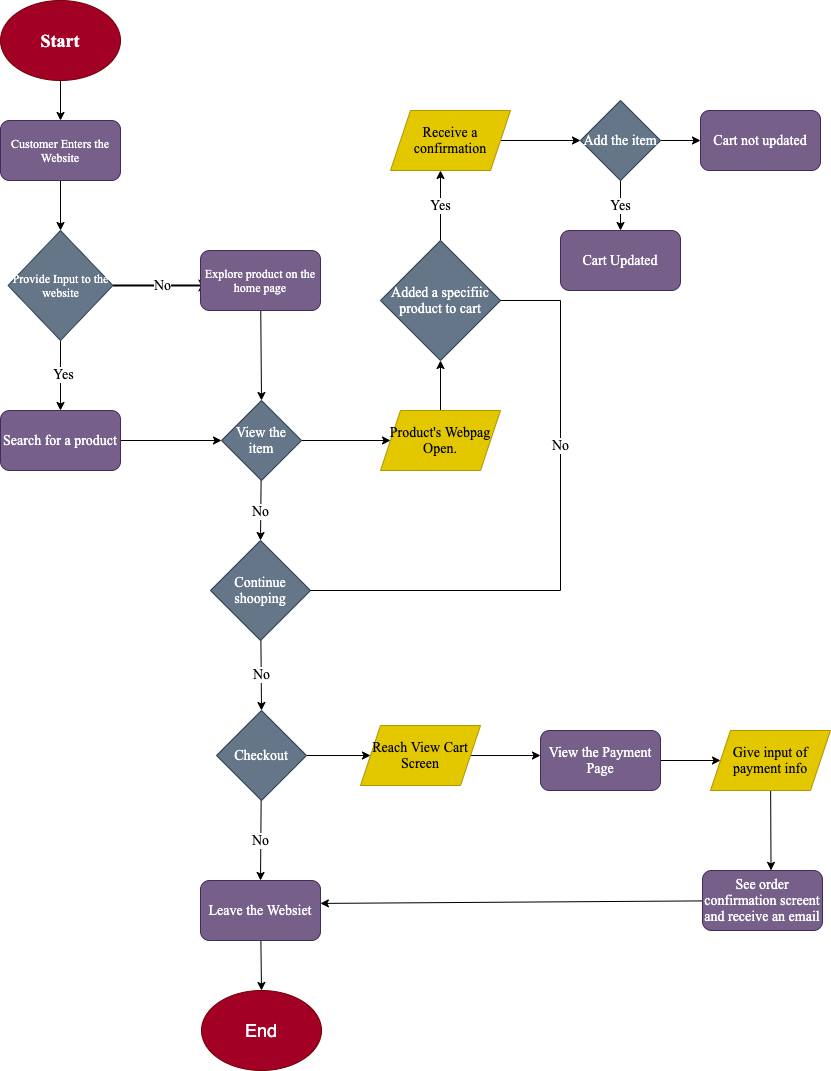

The diagram above was exported from draw.io. Its source (the exported page's mxGraphModel, read from the mxfile embedded in the PNG):
<mxGraphModel dx="1167" dy="1236" grid="1" gridSize="10" guides="1" tooltips="1" connect="1" arrows="1" fold="1" page="1" pageScale="1" pageWidth="850" pageHeight="1100" math="0" shadow="0">
  <root>
    <mxCell id="0" />
    <mxCell id="1" parent="0" />
    <mxCell id="5" style="edgeStyle=none;html=1;entryX=0.5;entryY=0;entryDx=0;entryDy=0;fontFamily=Times New Roman;" parent="1" source="2" target="4" edge="1">
      <mxGeometry relative="1" as="geometry" />
    </mxCell>
    <mxCell id="2" value="&lt;h2&gt;&lt;font face=&quot;Times New Roman&quot;&gt;Start&lt;/font&gt;&lt;/h2&gt;" style="ellipse;whiteSpace=wrap;html=1;fillColor=#a20025;fontColor=#ffffff;strokeColor=#6F0000;" parent="1" vertex="1">
      <mxGeometry x="10" width="120" height="80" as="geometry" />
    </mxCell>
    <mxCell id="7" style="edgeStyle=none;html=1;entryX=0.5;entryY=0;entryDx=0;entryDy=0;fontFamily=Times New Roman;" parent="1" source="4" target="6" edge="1">
      <mxGeometry relative="1" as="geometry" />
    </mxCell>
    <mxCell id="4" value="Customer Enters the Website" style="rounded=1;whiteSpace=wrap;html=1;fontFamily=Times New Roman;fillColor=#76608a;strokeColor=#432D57;fontColor=#ffffff;" parent="1" vertex="1">
      <mxGeometry x="10" y="120" width="120" height="60" as="geometry" />
    </mxCell>
    <mxCell id="10" value="&lt;font style=&quot;font-size: 14px&quot;&gt;No&lt;/font&gt;" style="edgeStyle=none;html=1;entryX=0.083;entryY=0.583;entryDx=0;entryDy=0;entryPerimeter=0;fontFamily=Times New Roman;strokeWidth=2;" parent="1" source="6" target="8" edge="1">
      <mxGeometry relative="1" as="geometry" />
    </mxCell>
    <mxCell id="12" style="edgeStyle=none;html=1;entryX=0.5;entryY=0;entryDx=0;entryDy=0;fontFamily=Times New Roman;fontSize=14;strokeWidth=1;" parent="1" source="6" target="11" edge="1">
      <mxGeometry relative="1" as="geometry" />
    </mxCell>
    <mxCell id="13" value="Yes" style="edgeLabel;html=1;align=center;verticalAlign=middle;resizable=0;points=[];fontSize=14;fontFamily=Times New Roman;" parent="12" vertex="1" connectable="0">
      <mxGeometry x="-0.0857" y="2" relative="1" as="geometry">
        <mxPoint as="offset" />
      </mxGeometry>
    </mxCell>
    <mxCell id="6" value="Provide Input to the website" style="rhombus;whiteSpace=wrap;html=1;fontFamily=Times New Roman;fillColor=#647687;fontColor=#ffffff;strokeColor=#314354;" parent="1" vertex="1">
      <mxGeometry x="17.5" y="230" width="105" height="110" as="geometry" />
    </mxCell>
    <mxCell id="38" style="edgeStyle=none;html=1;entryX=0.5;entryY=0;entryDx=0;entryDy=0;fontFamily=Times New Roman;fontSize=14;strokeWidth=1;" parent="1" source="8" target="37" edge="1">
      <mxGeometry relative="1" as="geometry" />
    </mxCell>
    <mxCell id="8" value="Explore product on the home page" style="rounded=1;whiteSpace=wrap;html=1;fontFamily=Times New Roman;fillColor=#76608a;fontColor=#ffffff;strokeColor=#432D57;" parent="1" vertex="1">
      <mxGeometry x="210" y="250" width="120" height="60" as="geometry" />
    </mxCell>
    <mxCell id="39" style="edgeStyle=none;html=1;entryX=0;entryY=0.5;entryDx=0;entryDy=0;fontFamily=Times New Roman;fontSize=14;strokeWidth=1;" parent="1" source="11" target="37" edge="1">
      <mxGeometry relative="1" as="geometry" />
    </mxCell>
    <mxCell id="11" value="Search for a product" style="rounded=1;whiteSpace=wrap;html=1;fontFamily=Times New Roman;fontSize=14;fillColor=#76608a;fontColor=#ffffff;strokeColor=#432D57;" parent="1" vertex="1">
      <mxGeometry x="10" y="410" width="120" height="60" as="geometry" />
    </mxCell>
    <mxCell id="44" value="Yes&lt;br&gt;" style="edgeStyle=none;html=1;entryX=0.5;entryY=1;entryDx=0;entryDy=0;fontFamily=Times New Roman;fontSize=14;strokeWidth=1;" parent="1" source="17" edge="1">
      <mxGeometry relative="1" as="geometry">
        <mxPoint x="450" y="170" as="targetPoint" />
      </mxGeometry>
    </mxCell>
    <mxCell id="17" value="Added a specifiic product to cart" style="rhombus;whiteSpace=wrap;html=1;fontFamily=Times New Roman;fontSize=14;fillColor=#647687;fontColor=#ffffff;strokeColor=#314354;" parent="1" vertex="1">
      <mxGeometry x="390" y="240" width="120" height="120" as="geometry" />
    </mxCell>
    <mxCell id="25" value="No" style="edgeStyle=none;html=1;entryX=0.5;entryY=0;entryDx=0;entryDy=0;fontFamily=Times New Roman;fontSize=14;strokeWidth=1;" parent="1" source="20" target="24" edge="1">
      <mxGeometry relative="1" as="geometry" />
    </mxCell>
    <mxCell id="20" value="Continue shooping" style="rhombus;whiteSpace=wrap;html=1;fontFamily=Times New Roman;fontSize=14;fillColor=#647687;fontColor=#ffffff;strokeColor=#314354;" parent="1" vertex="1">
      <mxGeometry x="220" y="540" width="100" height="100" as="geometry" />
    </mxCell>
    <mxCell id="59" style="edgeStyle=none;html=1;entryX=0;entryY=0.5;entryDx=0;entryDy=0;fontFamily=Times New Roman;fontSize=14;strokeWidth=1;" parent="1" source="24" target="58" edge="1">
      <mxGeometry relative="1" as="geometry" />
    </mxCell>
    <mxCell id="60" value="No" style="edgeStyle=none;html=1;entryX=0.5;entryY=0;entryDx=0;entryDy=0;fontFamily=Times New Roman;fontSize=14;strokeWidth=1;" parent="1" source="24" target="26" edge="1">
      <mxGeometry relative="1" as="geometry" />
    </mxCell>
    <mxCell id="24" value="Checkout" style="rhombus;whiteSpace=wrap;html=1;fontFamily=Times New Roman;fontSize=14;fillColor=#647687;fontColor=#ffffff;strokeColor=#314354;" parent="1" vertex="1">
      <mxGeometry x="226" y="710" width="90" height="90" as="geometry" />
    </mxCell>
    <mxCell id="69" style="edgeStyle=none;html=1;entryX=0.5;entryY=0;entryDx=0;entryDy=0;fontSize=18;" edge="1" parent="1" source="26" target="68">
      <mxGeometry relative="1" as="geometry" />
    </mxCell>
    <mxCell id="26" value="Leave the Websiet" style="rounded=1;whiteSpace=wrap;html=1;fontFamily=Times New Roman;fontSize=14;fillColor=#76608a;fontColor=#ffffff;strokeColor=#432D57;" parent="1" vertex="1">
      <mxGeometry x="210" y="880" width="120" height="60" as="geometry" />
    </mxCell>
    <mxCell id="51" style="edgeStyle=none;html=1;fontFamily=Times New Roman;fontSize=14;strokeWidth=1;" parent="1" edge="1">
      <mxGeometry relative="1" as="geometry">
        <mxPoint x="510" y="140" as="sourcePoint" />
        <mxPoint x="590" y="140" as="targetPoint" />
      </mxGeometry>
    </mxCell>
    <mxCell id="41" style="edgeStyle=none;html=1;entryX=0;entryY=0.5;entryDx=0;entryDy=0;fontFamily=Times New Roman;fontSize=14;strokeWidth=1;" parent="1" source="37" target="40" edge="1">
      <mxGeometry relative="1" as="geometry" />
    </mxCell>
    <mxCell id="43" value="No" style="edgeStyle=none;html=1;entryX=0.5;entryY=0;entryDx=0;entryDy=0;fontFamily=Times New Roman;fontSize=14;strokeWidth=1;" parent="1" source="37" target="20" edge="1">
      <mxGeometry relative="1" as="geometry" />
    </mxCell>
    <mxCell id="37" value="View the item" style="rhombus;whiteSpace=wrap;html=1;fontFamily=Times New Roman;fontSize=14;fillColor=#647687;fontColor=#ffffff;strokeColor=#314354;" parent="1" vertex="1">
      <mxGeometry x="231" y="400" width="80" height="80" as="geometry" />
    </mxCell>
    <mxCell id="42" value="" style="edgeStyle=none;html=1;fontFamily=Times New Roman;fontSize=14;strokeWidth=1;" parent="1" source="40" target="17" edge="1">
      <mxGeometry relative="1" as="geometry" />
    </mxCell>
    <mxCell id="40" value="Product's Webpag Open." style="shape=parallelogram;perimeter=parallelogramPerimeter;whiteSpace=wrap;html=1;fixedSize=1;fontFamily=Times New Roman;fontSize=14;fillColor=#e3c800;fontColor=#000000;strokeColor=#B09500;" parent="1" vertex="1">
      <mxGeometry x="390" y="410" width="120" height="60" as="geometry" />
    </mxCell>
    <mxCell id="47" value="" style="endArrow=none;html=1;fontFamily=Times New Roman;fontSize=14;strokeWidth=1;" parent="1" edge="1">
      <mxGeometry width="50" height="50" relative="1" as="geometry">
        <mxPoint x="510" y="300" as="sourcePoint" />
        <mxPoint x="570" y="300" as="targetPoint" />
      </mxGeometry>
    </mxCell>
    <mxCell id="48" value="No" style="endArrow=none;html=1;fontFamily=Times New Roman;fontSize=14;strokeWidth=1;" parent="1" edge="1">
      <mxGeometry width="50" height="50" relative="1" as="geometry">
        <mxPoint x="570" y="590" as="sourcePoint" />
        <mxPoint x="570" y="300" as="targetPoint" />
      </mxGeometry>
    </mxCell>
    <mxCell id="49" value="" style="endArrow=none;html=1;fontFamily=Times New Roman;fontSize=14;strokeWidth=1;" parent="1" edge="1">
      <mxGeometry width="50" height="50" relative="1" as="geometry">
        <mxPoint x="320" y="590" as="sourcePoint" />
        <mxPoint x="570" y="590" as="targetPoint" />
      </mxGeometry>
    </mxCell>
    <mxCell id="52" value="Receive a confirmation" style="shape=parallelogram;perimeter=parallelogramPerimeter;whiteSpace=wrap;html=1;fixedSize=1;fontFamily=Times New Roman;fontSize=14;fillColor=#e3c800;fontColor=#000000;strokeColor=#B09500;" parent="1" vertex="1">
      <mxGeometry x="400" y="110" width="120" height="60" as="geometry" />
    </mxCell>
    <mxCell id="55" value="Yes" style="edgeStyle=none;html=1;entryX=0.5;entryY=0;entryDx=0;entryDy=0;fontFamily=Times New Roman;fontSize=14;strokeWidth=1;" parent="1" source="53" target="54" edge="1">
      <mxGeometry relative="1" as="geometry" />
    </mxCell>
    <mxCell id="57" style="edgeStyle=none;html=1;entryX=0;entryY=0.5;entryDx=0;entryDy=0;fontFamily=Times New Roman;fontSize=14;strokeWidth=1;" parent="1" source="53" target="56" edge="1">
      <mxGeometry relative="1" as="geometry" />
    </mxCell>
    <mxCell id="53" value="Add the item" style="rhombus;whiteSpace=wrap;html=1;fontFamily=Times New Roman;fontSize=14;fillColor=#647687;fontColor=#ffffff;strokeColor=#314354;" parent="1" vertex="1">
      <mxGeometry x="590" y="100" width="80" height="80" as="geometry" />
    </mxCell>
    <mxCell id="54" value="Cart Updated" style="rounded=1;whiteSpace=wrap;html=1;fontFamily=Times New Roman;fontSize=14;fillColor=#76608a;fontColor=#ffffff;strokeColor=#432D57;" parent="1" vertex="1">
      <mxGeometry x="570" y="230" width="120" height="60" as="geometry" />
    </mxCell>
    <mxCell id="56" value="Cart not updated" style="rounded=1;whiteSpace=wrap;html=1;fontFamily=Times New Roman;fontSize=14;fillColor=#76608a;fontColor=#ffffff;strokeColor=#432D57;" parent="1" vertex="1">
      <mxGeometry x="710" y="110" width="120" height="60" as="geometry" />
    </mxCell>
    <mxCell id="62" style="edgeStyle=none;html=1;entryX=0;entryY=0.417;entryDx=0;entryDy=0;entryPerimeter=0;fontFamily=Times New Roman;fontSize=14;strokeWidth=1;" parent="1" source="58" target="61" edge="1">
      <mxGeometry relative="1" as="geometry" />
    </mxCell>
    <mxCell id="58" value="Reach View Cart Screen" style="shape=parallelogram;perimeter=parallelogramPerimeter;whiteSpace=wrap;html=1;fixedSize=1;fontFamily=Times New Roman;fontSize=14;fillColor=#e3c800;fontColor=#000000;strokeColor=#B09500;" parent="1" vertex="1">
      <mxGeometry x="370" y="725" width="120" height="60" as="geometry" />
    </mxCell>
    <mxCell id="64" style="edgeStyle=none;html=1;entryX=0;entryY=0.5;entryDx=0;entryDy=0;fontFamily=Times New Roman;fontSize=14;strokeWidth=1;" parent="1" source="61" target="63" edge="1">
      <mxGeometry relative="1" as="geometry" />
    </mxCell>
    <mxCell id="61" value="View the Payment Page" style="rounded=1;whiteSpace=wrap;html=1;fontFamily=Times New Roman;fontSize=14;fillColor=#76608a;fontColor=#ffffff;strokeColor=#432D57;" parent="1" vertex="1">
      <mxGeometry x="550" y="730" width="120" height="60" as="geometry" />
    </mxCell>
    <mxCell id="66" style="edgeStyle=none;html=1;entryX=0.571;entryY=-0.002;entryDx=0;entryDy=0;entryPerimeter=0;fontFamily=Times New Roman;fontSize=14;strokeWidth=1;" parent="1" source="63" target="65" edge="1">
      <mxGeometry relative="1" as="geometry" />
    </mxCell>
    <mxCell id="63" value="Give input of payment info" style="shape=parallelogram;perimeter=parallelogramPerimeter;whiteSpace=wrap;html=1;fixedSize=1;fontFamily=Times New Roman;fontSize=14;fillColor=#e3c800;fontColor=#000000;strokeColor=#B09500;" parent="1" vertex="1">
      <mxGeometry x="720" y="730" width="120" height="60" as="geometry" />
    </mxCell>
    <mxCell id="67" style="edgeStyle=none;html=1;entryX=0.999;entryY=0.382;entryDx=0;entryDy=0;entryPerimeter=0;fontFamily=Times New Roman;fontSize=14;strokeWidth=1;" parent="1" source="65" target="26" edge="1">
      <mxGeometry relative="1" as="geometry" />
    </mxCell>
    <mxCell id="65" value="See order confirmation screent and receive an email" style="rounded=1;whiteSpace=wrap;html=1;fontFamily=Times New Roman;fontSize=14;fillColor=#76608a;fontColor=#ffffff;strokeColor=#432D57;" parent="1" vertex="1">
      <mxGeometry x="712" y="870" width="120" height="60" as="geometry" />
    </mxCell>
    <mxCell id="68" value="&lt;font style=&quot;font-size: 18px&quot;&gt;End&lt;/font&gt;" style="ellipse;whiteSpace=wrap;html=1;fillColor=#a20025;fontColor=#ffffff;strokeColor=#6F0000;" vertex="1" parent="1">
      <mxGeometry x="211" y="990" width="120" height="80" as="geometry" />
    </mxCell>
  </root>
</mxGraphModel>